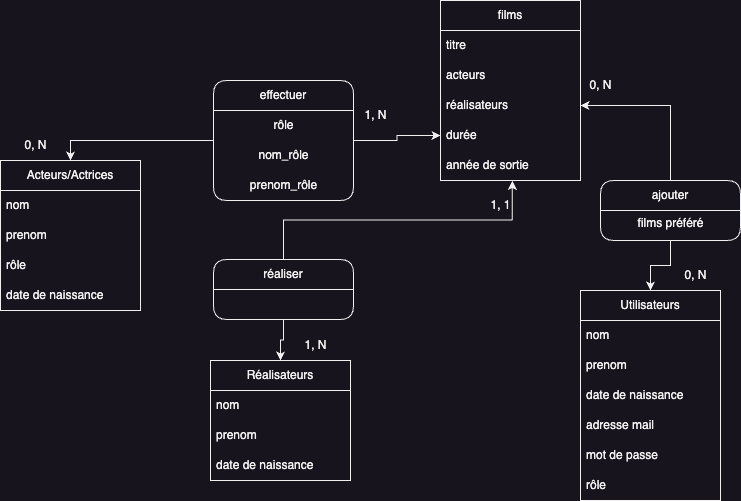

The diagram above was exported from draw.io. Its source (the exported page's mxGraphModel, read from the mxfile embedded in the PNG):
<mxGraphModel dx="1002" dy="635" grid="1" gridSize="10" guides="1" tooltips="1" connect="1" arrows="1" fold="1" page="1" pageScale="1" pageWidth="827" pageHeight="1169" math="0" shadow="0">
  <root>
    <mxCell id="0" />
    <mxCell id="1" parent="0" />
    <mxCell id="JziTxANHJgOXkmu_OvL5-1" value="films" style="swimlane;fontStyle=0;childLayout=stackLayout;horizontal=1;startSize=30;horizontalStack=0;resizeParent=1;resizeParentMax=0;resizeLast=0;collapsible=1;marginBottom=0;whiteSpace=wrap;html=1;" parent="1" vertex="1">
      <mxGeometry x="490" y="10" width="140" height="180" as="geometry">
        <mxRectangle x="270" y="87" width="70" height="30" as="alternateBounds" />
      </mxGeometry>
    </mxCell>
    <mxCell id="JziTxANHJgOXkmu_OvL5-2" value="titre" style="text;strokeColor=none;fillColor=none;align=left;verticalAlign=middle;spacingLeft=4;spacingRight=4;overflow=hidden;points=[[0,0.5],[1,0.5]];portConstraint=eastwest;rotatable=0;whiteSpace=wrap;html=1;" parent="JziTxANHJgOXkmu_OvL5-1" vertex="1">
      <mxGeometry y="30" width="140" height="30" as="geometry" />
    </mxCell>
    <mxCell id="JziTxANHJgOXkmu_OvL5-3" value="acteurs" style="text;strokeColor=none;fillColor=none;align=left;verticalAlign=middle;spacingLeft=4;spacingRight=4;overflow=hidden;points=[[0,0.5],[1,0.5]];portConstraint=eastwest;rotatable=0;whiteSpace=wrap;html=1;" parent="JziTxANHJgOXkmu_OvL5-1" vertex="1">
      <mxGeometry y="60" width="140" height="30" as="geometry" />
    </mxCell>
    <mxCell id="JziTxANHJgOXkmu_OvL5-4" value="réalisateurs" style="text;strokeColor=none;fillColor=none;align=left;verticalAlign=middle;spacingLeft=4;spacingRight=4;overflow=hidden;points=[[0,0.5],[1,0.5]];portConstraint=eastwest;rotatable=0;whiteSpace=wrap;html=1;" parent="JziTxANHJgOXkmu_OvL5-1" vertex="1">
      <mxGeometry y="90" width="140" height="30" as="geometry" />
    </mxCell>
    <mxCell id="xwdIvIkQSdQAKNQhrzDB-3" value="durée" style="text;strokeColor=none;fillColor=none;align=left;verticalAlign=middle;spacingLeft=4;spacingRight=4;overflow=hidden;points=[[0,0.5],[1,0.5]];portConstraint=eastwest;rotatable=0;whiteSpace=wrap;html=1;" parent="JziTxANHJgOXkmu_OvL5-1" vertex="1">
      <mxGeometry y="120" width="140" height="30" as="geometry" />
    </mxCell>
    <mxCell id="xwdIvIkQSdQAKNQhrzDB-4" value="année de sortie" style="text;strokeColor=none;fillColor=none;align=left;verticalAlign=middle;spacingLeft=4;spacingRight=4;overflow=hidden;points=[[0,0.5],[1,0.5]];portConstraint=eastwest;rotatable=0;whiteSpace=wrap;html=1;" parent="JziTxANHJgOXkmu_OvL5-1" vertex="1">
      <mxGeometry y="150" width="140" height="30" as="geometry" />
    </mxCell>
    <mxCell id="JziTxANHJgOXkmu_OvL5-5" value="Utilisateurs" style="swimlane;fontStyle=0;childLayout=stackLayout;horizontal=1;startSize=30;horizontalStack=0;resizeParent=1;resizeParentMax=0;resizeLast=0;collapsible=1;marginBottom=0;whiteSpace=wrap;html=1;" parent="1" vertex="1">
      <mxGeometry x="630" y="300" width="140" height="210" as="geometry" />
    </mxCell>
    <mxCell id="JziTxANHJgOXkmu_OvL5-6" value="nom" style="text;strokeColor=none;fillColor=none;align=left;verticalAlign=middle;spacingLeft=4;spacingRight=4;overflow=hidden;points=[[0,0.5],[1,0.5]];portConstraint=eastwest;rotatable=0;whiteSpace=wrap;html=1;" parent="JziTxANHJgOXkmu_OvL5-5" vertex="1">
      <mxGeometry y="30" width="140" height="30" as="geometry" />
    </mxCell>
    <mxCell id="xwdIvIkQSdQAKNQhrzDB-13" value="prenom" style="text;strokeColor=none;fillColor=none;align=left;verticalAlign=middle;spacingLeft=4;spacingRight=4;overflow=hidden;points=[[0,0.5],[1,0.5]];portConstraint=eastwest;rotatable=0;whiteSpace=wrap;html=1;" parent="JziTxANHJgOXkmu_OvL5-5" vertex="1">
      <mxGeometry y="60" width="140" height="30" as="geometry" />
    </mxCell>
    <mxCell id="xwdIvIkQSdQAKNQhrzDB-17" value="date de naissance" style="text;strokeColor=none;fillColor=none;align=left;verticalAlign=middle;spacingLeft=4;spacingRight=4;overflow=hidden;points=[[0,0.5],[1,0.5]];portConstraint=eastwest;rotatable=0;whiteSpace=wrap;html=1;" parent="JziTxANHJgOXkmu_OvL5-5" vertex="1">
      <mxGeometry y="90" width="140" height="30" as="geometry" />
    </mxCell>
    <mxCell id="xwdIvIkQSdQAKNQhrzDB-14" value="adresse mail" style="text;strokeColor=none;fillColor=none;align=left;verticalAlign=middle;spacingLeft=4;spacingRight=4;overflow=hidden;points=[[0,0.5],[1,0.5]];portConstraint=eastwest;rotatable=0;whiteSpace=wrap;html=1;" parent="JziTxANHJgOXkmu_OvL5-5" vertex="1">
      <mxGeometry y="120" width="140" height="30" as="geometry" />
    </mxCell>
    <mxCell id="xwdIvIkQSdQAKNQhrzDB-15" value="mot de passe" style="text;strokeColor=none;fillColor=none;align=left;verticalAlign=middle;spacingLeft=4;spacingRight=4;overflow=hidden;points=[[0,0.5],[1,0.5]];portConstraint=eastwest;rotatable=0;whiteSpace=wrap;html=1;" parent="JziTxANHJgOXkmu_OvL5-5" vertex="1">
      <mxGeometry y="150" width="140" height="30" as="geometry" />
    </mxCell>
    <mxCell id="xwdIvIkQSdQAKNQhrzDB-16" value="rôle" style="text;strokeColor=none;fillColor=none;align=left;verticalAlign=middle;spacingLeft=4;spacingRight=4;overflow=hidden;points=[[0,0.5],[1,0.5]];portConstraint=eastwest;rotatable=0;whiteSpace=wrap;html=1;" parent="JziTxANHJgOXkmu_OvL5-5" vertex="1">
      <mxGeometry y="180" width="140" height="30" as="geometry" />
    </mxCell>
    <mxCell id="JziTxANHJgOXkmu_OvL5-9" value="Acteurs/Actrices" style="swimlane;fontStyle=0;childLayout=stackLayout;horizontal=1;startSize=30;horizontalStack=0;resizeParent=1;resizeParentMax=0;resizeLast=0;collapsible=1;marginBottom=0;whiteSpace=wrap;html=1;" parent="1" vertex="1">
      <mxGeometry x="50" y="170" width="140" height="150" as="geometry" />
    </mxCell>
    <mxCell id="JziTxANHJgOXkmu_OvL5-10" value="nom" style="text;strokeColor=none;fillColor=none;align=left;verticalAlign=middle;spacingLeft=4;spacingRight=4;overflow=hidden;points=[[0,0.5],[1,0.5]];portConstraint=eastwest;rotatable=0;whiteSpace=wrap;html=1;" parent="JziTxANHJgOXkmu_OvL5-9" vertex="1">
      <mxGeometry y="30" width="140" height="30" as="geometry" />
    </mxCell>
    <mxCell id="xwdIvIkQSdQAKNQhrzDB-7" value="prenom" style="text;strokeColor=none;fillColor=none;align=left;verticalAlign=middle;spacingLeft=4;spacingRight=4;overflow=hidden;points=[[0,0.5],[1,0.5]];portConstraint=eastwest;rotatable=0;whiteSpace=wrap;html=1;" parent="JziTxANHJgOXkmu_OvL5-9" vertex="1">
      <mxGeometry y="60" width="140" height="30" as="geometry" />
    </mxCell>
    <mxCell id="xwdIvIkQSdQAKNQhrzDB-8" value="rôle" style="text;strokeColor=none;fillColor=none;align=left;verticalAlign=middle;spacingLeft=4;spacingRight=4;overflow=hidden;points=[[0,0.5],[1,0.5]];portConstraint=eastwest;rotatable=0;whiteSpace=wrap;html=1;" parent="JziTxANHJgOXkmu_OvL5-9" vertex="1">
      <mxGeometry y="90" width="140" height="30" as="geometry" />
    </mxCell>
    <mxCell id="xwdIvIkQSdQAKNQhrzDB-9" value="date de naissance" style="text;strokeColor=none;fillColor=none;align=left;verticalAlign=middle;spacingLeft=4;spacingRight=4;overflow=hidden;points=[[0,0.5],[1,0.5]];portConstraint=eastwest;rotatable=0;whiteSpace=wrap;html=1;" parent="JziTxANHJgOXkmu_OvL5-9" vertex="1">
      <mxGeometry y="120" width="140" height="30" as="geometry" />
    </mxCell>
    <mxCell id="JziTxANHJgOXkmu_OvL5-13" value="Réalisateurs" style="swimlane;fontStyle=0;childLayout=stackLayout;horizontal=1;startSize=30;horizontalStack=0;resizeParent=1;resizeParentMax=0;resizeLast=0;collapsible=1;marginBottom=0;whiteSpace=wrap;html=1;" parent="1" vertex="1">
      <mxGeometry x="260" y="370" width="140" height="120" as="geometry" />
    </mxCell>
    <mxCell id="JziTxANHJgOXkmu_OvL5-14" value="nom" style="text;strokeColor=none;fillColor=none;align=left;verticalAlign=middle;spacingLeft=4;spacingRight=4;overflow=hidden;points=[[0,0.5],[1,0.5]];portConstraint=eastwest;rotatable=0;whiteSpace=wrap;html=1;" parent="JziTxANHJgOXkmu_OvL5-13" vertex="1">
      <mxGeometry y="30" width="140" height="30" as="geometry" />
    </mxCell>
    <mxCell id="xwdIvIkQSdQAKNQhrzDB-10" value="prenom" style="text;strokeColor=none;fillColor=none;align=left;verticalAlign=middle;spacingLeft=4;spacingRight=4;overflow=hidden;points=[[0,0.5],[1,0.5]];portConstraint=eastwest;rotatable=0;whiteSpace=wrap;html=1;" parent="JziTxANHJgOXkmu_OvL5-13" vertex="1">
      <mxGeometry y="60" width="140" height="30" as="geometry" />
    </mxCell>
    <mxCell id="xwdIvIkQSdQAKNQhrzDB-11" value="date de naissance" style="text;strokeColor=none;fillColor=none;align=left;verticalAlign=middle;spacingLeft=4;spacingRight=4;overflow=hidden;points=[[0,0.5],[1,0.5]];portConstraint=eastwest;rotatable=0;whiteSpace=wrap;html=1;" parent="JziTxANHJgOXkmu_OvL5-13" vertex="1">
      <mxGeometry y="90" width="140" height="30" as="geometry" />
    </mxCell>
    <mxCell id="JziTxANHJgOXkmu_OvL5-22" style="edgeStyle=orthogonalEdgeStyle;rounded=0;orthogonalLoop=1;jettySize=auto;html=1;exitX=0.5;exitY=1;exitDx=0;exitDy=0;entryX=0.5;entryY=0;entryDx=0;entryDy=0;" parent="1" source="JziTxANHJgOXkmu_OvL5-18" target="JziTxANHJgOXkmu_OvL5-13" edge="1">
      <mxGeometry relative="1" as="geometry">
        <mxPoint x="470" y="340" as="targetPoint" />
      </mxGeometry>
    </mxCell>
    <mxCell id="JziTxANHJgOXkmu_OvL5-18" value="réaliser" style="swimlane;fontStyle=0;childLayout=stackLayout;horizontal=1;startSize=30;horizontalStack=0;resizeParent=1;resizeParentMax=0;resizeLast=0;collapsible=1;marginBottom=0;whiteSpace=wrap;html=1;rounded=1;" parent="1" vertex="1">
      <mxGeometry x="263" y="269" width="140" height="60" as="geometry" />
    </mxCell>
    <mxCell id="JziTxANHJgOXkmu_OvL5-20" style="edgeStyle=orthogonalEdgeStyle;rounded=0;orthogonalLoop=1;jettySize=auto;html=1;entryX=0.513;entryY=1.015;entryDx=0;entryDy=0;entryPerimeter=0;" parent="1" source="JziTxANHJgOXkmu_OvL5-18" target="xwdIvIkQSdQAKNQhrzDB-4" edge="1">
      <mxGeometry relative="1" as="geometry">
        <mxPoint x="380" y="140" as="targetPoint" />
      </mxGeometry>
    </mxCell>
    <mxCell id="JziTxANHJgOXkmu_OvL5-23" value="1, N" style="text;html=1;align=center;verticalAlign=middle;resizable=0;points=[];autosize=1;strokeColor=none;fillColor=none;" parent="1" vertex="1">
      <mxGeometry x="400" y="110" width="50" height="30" as="geometry" />
    </mxCell>
    <mxCell id="JziTxANHJgOXkmu_OvL5-24" value="0, N" style="text;html=1;align=center;verticalAlign=middle;resizable=0;points=[];autosize=1;strokeColor=none;fillColor=none;" parent="1" vertex="1">
      <mxGeometry x="720" y="270" width="50" height="30" as="geometry" />
    </mxCell>
    <mxCell id="xwdIvIkQSdQAKNQhrzDB-22" style="edgeStyle=orthogonalEdgeStyle;rounded=0;orthogonalLoop=1;jettySize=auto;html=1;entryX=0.5;entryY=0;entryDx=0;entryDy=0;" parent="1" source="JziTxANHJgOXkmu_OvL5-27" target="JziTxANHJgOXkmu_OvL5-9" edge="1">
      <mxGeometry relative="1" as="geometry" />
    </mxCell>
    <mxCell id="xwdIvIkQSdQAKNQhrzDB-23" style="edgeStyle=orthogonalEdgeStyle;rounded=0;orthogonalLoop=1;jettySize=auto;html=1;entryX=0;entryY=0.5;entryDx=0;entryDy=0;" parent="1" source="JziTxANHJgOXkmu_OvL5-27" target="xwdIvIkQSdQAKNQhrzDB-3" edge="1">
      <mxGeometry relative="1" as="geometry" />
    </mxCell>
    <mxCell id="JziTxANHJgOXkmu_OvL5-27" value="effectuer" style="swimlane;fontStyle=0;childLayout=stackLayout;horizontal=1;startSize=30;horizontalStack=0;resizeParent=1;resizeParentMax=0;resizeLast=0;collapsible=1;marginBottom=0;whiteSpace=wrap;html=1;rounded=1;" parent="1" vertex="1">
      <mxGeometry x="263" y="90" width="140" height="120" as="geometry" />
    </mxCell>
    <mxCell id="xwdIvIkQSdQAKNQhrzDB-39" value="rôle" style="text;html=1;align=center;verticalAlign=middle;resizable=0;points=[];autosize=1;strokeColor=none;fillColor=none;" parent="JziTxANHJgOXkmu_OvL5-27" vertex="1">
      <mxGeometry y="30" width="140" height="30" as="geometry" />
    </mxCell>
    <mxCell id="cTh8GFX_-3gzOWS8Mdp5-1" value="nom_rôle" style="text;html=1;align=center;verticalAlign=middle;resizable=0;points=[];autosize=1;strokeColor=none;fillColor=none;" vertex="1" parent="JziTxANHJgOXkmu_OvL5-27">
      <mxGeometry y="60" width="140" height="30" as="geometry" />
    </mxCell>
    <mxCell id="cTh8GFX_-3gzOWS8Mdp5-2" value="prenom_rôle" style="text;html=1;align=center;verticalAlign=middle;resizable=0;points=[];autosize=1;strokeColor=none;fillColor=none;" vertex="1" parent="JziTxANHJgOXkmu_OvL5-27">
      <mxGeometry y="90" width="140" height="30" as="geometry" />
    </mxCell>
    <mxCell id="JziTxANHJgOXkmu_OvL5-31" value="0, N" style="text;html=1;align=center;verticalAlign=middle;resizable=0;points=[];autosize=1;strokeColor=none;fillColor=none;" parent="1" vertex="1">
      <mxGeometry x="625" y="80" width="50" height="30" as="geometry" />
    </mxCell>
    <mxCell id="JziTxANHJgOXkmu_OvL5-32" value="1, N" style="text;html=1;align=center;verticalAlign=middle;resizable=0;points=[];autosize=1;strokeColor=none;fillColor=none;" parent="1" vertex="1">
      <mxGeometry x="340" y="340" width="50" height="30" as="geometry" />
    </mxCell>
    <mxCell id="xwdIvIkQSdQAKNQhrzDB-20" value="1, 1" style="text;html=1;align=center;verticalAlign=middle;resizable=0;points=[];autosize=1;strokeColor=none;fillColor=none;" parent="1" vertex="1">
      <mxGeometry x="530" y="200" width="40" height="30" as="geometry" />
    </mxCell>
    <mxCell id="xwdIvIkQSdQAKNQhrzDB-24" value="0, N" style="text;html=1;align=center;verticalAlign=middle;resizable=0;points=[];autosize=1;strokeColor=none;fillColor=none;" parent="1" vertex="1">
      <mxGeometry x="60" y="140" width="50" height="30" as="geometry" />
    </mxCell>
    <mxCell id="xwdIvIkQSdQAKNQhrzDB-26" style="edgeStyle=orthogonalEdgeStyle;rounded=0;orthogonalLoop=1;jettySize=auto;html=1;entryX=1;entryY=0.5;entryDx=0;entryDy=0;" parent="1" source="xwdIvIkQSdQAKNQhrzDB-25" target="JziTxANHJgOXkmu_OvL5-4" edge="1">
      <mxGeometry relative="1" as="geometry" />
    </mxCell>
    <mxCell id="xwdIvIkQSdQAKNQhrzDB-27" style="edgeStyle=orthogonalEdgeStyle;rounded=0;orthogonalLoop=1;jettySize=auto;html=1;entryX=0.5;entryY=0;entryDx=0;entryDy=0;" parent="1" source="xwdIvIkQSdQAKNQhrzDB-25" target="JziTxANHJgOXkmu_OvL5-5" edge="1">
      <mxGeometry relative="1" as="geometry" />
    </mxCell>
    <mxCell id="xwdIvIkQSdQAKNQhrzDB-25" value="ajouter" style="swimlane;fontStyle=0;childLayout=stackLayout;horizontal=1;startSize=30;horizontalStack=0;resizeParent=1;resizeParentMax=0;resizeLast=0;collapsible=1;marginBottom=0;whiteSpace=wrap;html=1;rounded=1;" parent="1" vertex="1">
      <mxGeometry x="650" y="190" width="140" height="60" as="geometry" />
    </mxCell>
    <mxCell id="xwdIvIkQSdQAKNQhrzDB-38" value="films préféré" style="text;html=1;align=center;verticalAlign=middle;resizable=0;points=[];autosize=1;strokeColor=none;fillColor=none;" parent="1" vertex="1">
      <mxGeometry x="675" y="218" width="90" height="30" as="geometry" />
    </mxCell>
  </root>
</mxGraphModel>